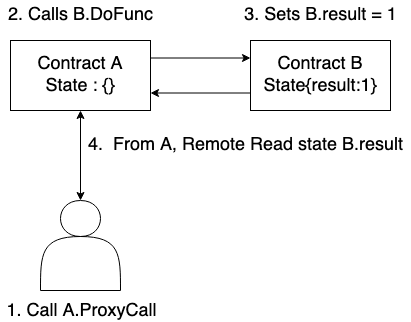

The diagram above was exported from draw.io. Its source (the exported page's mxGraphModel, read from the mxfile embedded in the PNG):
<mxGraphModel dx="1650" dy="877" grid="1" gridSize="10" guides="1" tooltips="1" connect="1" arrows="1" fold="1" page="1" pageScale="1" pageWidth="827" pageHeight="1169" math="0" shadow="0">
  <root>
    <mxCell id="0" />
    <mxCell id="1" parent="0" />
    <mxCell id="cCCY1Sku0iUQPGCfbZQU-7" style="edgeStyle=none;rounded=0;orthogonalLoop=1;jettySize=auto;html=1;exitX=0.5;exitY=0;exitDx=0;exitDy=0;entryX=0.5;entryY=1;entryDx=0;entryDy=0;fontSize=18;startArrow=classic;startFill=1;" edge="1" parent="1" source="cCCY1Sku0iUQPGCfbZQU-1" target="cCCY1Sku0iUQPGCfbZQU-2">
      <mxGeometry relative="1" as="geometry" />
    </mxCell>
    <mxCell id="cCCY1Sku0iUQPGCfbZQU-8" value="1. Call A.ProxyCall" style="edgeLabel;html=1;align=center;verticalAlign=middle;resizable=0;points=[];fontSize=18;" vertex="1" connectable="0" parent="cCCY1Sku0iUQPGCfbZQU-7">
      <mxGeometry x="0.1111" y="3" relative="1" as="geometry">
        <mxPoint x="3" y="160" as="offset" />
      </mxGeometry>
    </mxCell>
    <mxCell id="cCCY1Sku0iUQPGCfbZQU-1" value="" style="shape=actor;whiteSpace=wrap;html=1;" vertex="1" parent="1">
      <mxGeometry x="180" y="320" width="80" height="90" as="geometry" />
    </mxCell>
    <mxCell id="cCCY1Sku0iUQPGCfbZQU-5" style="edgeStyle=none;rounded=0;orthogonalLoop=1;jettySize=auto;html=1;exitX=1;exitY=0.25;exitDx=0;exitDy=0;entryX=0;entryY=0.25;entryDx=0;entryDy=0;fontSize=18;" edge="1" parent="1" source="cCCY1Sku0iUQPGCfbZQU-2" target="cCCY1Sku0iUQPGCfbZQU-3">
      <mxGeometry relative="1" as="geometry" />
    </mxCell>
    <mxCell id="cCCY1Sku0iUQPGCfbZQU-2" value="&lt;font style=&quot;font-size: 18px&quot;&gt;Contract A&lt;br&gt;State : {}&lt;/font&gt;" style="rounded=0;whiteSpace=wrap;html=1;" vertex="1" parent="1">
      <mxGeometry x="150" y="160" width="140" height="70" as="geometry" />
    </mxCell>
    <mxCell id="cCCY1Sku0iUQPGCfbZQU-6" style="edgeStyle=none;rounded=0;orthogonalLoop=1;jettySize=auto;html=1;exitX=0;exitY=0.75;exitDx=0;exitDy=0;entryX=1;entryY=0.75;entryDx=0;entryDy=0;fontSize=18;" edge="1" parent="1" source="cCCY1Sku0iUQPGCfbZQU-3" target="cCCY1Sku0iUQPGCfbZQU-2">
      <mxGeometry relative="1" as="geometry" />
    </mxCell>
    <mxCell id="cCCY1Sku0iUQPGCfbZQU-3" value="&lt;font style=&quot;font-size: 18px&quot;&gt;Contract B &lt;br&gt;State{result:1}&lt;br&gt;&lt;/font&gt;" style="rounded=0;whiteSpace=wrap;html=1;" vertex="1" parent="1">
      <mxGeometry x="390" y="160" width="140" height="70" as="geometry" />
    </mxCell>
    <mxCell id="cCCY1Sku0iUQPGCfbZQU-9" value="2. Calls B.DoFunc" style="text;html=1;align=center;verticalAlign=middle;resizable=0;points=[];autosize=1;strokeColor=none;fillColor=none;fontSize=18;" vertex="1" parent="1">
      <mxGeometry x="140" y="120" width="160" height="30" as="geometry" />
    </mxCell>
    <mxCell id="cCCY1Sku0iUQPGCfbZQU-11" value="3. Sets B.result = 1" style="text;html=1;align=center;verticalAlign=middle;resizable=0;points=[];autosize=1;strokeColor=none;fillColor=none;fontSize=18;" vertex="1" parent="1">
      <mxGeometry x="375" y="120" width="170" height="30" as="geometry" />
    </mxCell>
    <mxCell id="cCCY1Sku0iUQPGCfbZQU-12" value="4.&amp;nbsp; From A, Remote Read state B.result" style="text;html=1;align=center;verticalAlign=middle;resizable=0;points=[];autosize=1;strokeColor=none;fillColor=none;fontSize=18;" vertex="1" parent="1">
      <mxGeometry x="220" y="250" width="330" height="30" as="geometry" />
    </mxCell>
  </root>
</mxGraphModel>